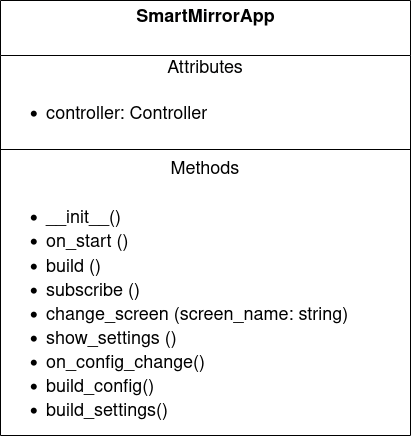

The diagram above was exported from draw.io. Its source (the exported page's mxGraphModel, read from the mxfile embedded in the PNG):
<mxGraphModel dx="1422" dy="783" grid="1" gridSize="10" guides="1" tooltips="1" connect="1" arrows="1" fold="1" page="1" pageScale="1" pageWidth="850" pageHeight="1100" math="0" shadow="0">
  <root>
    <mxCell id="0" />
    <mxCell id="1" parent="0" />
    <mxCell id="Hj7q9rCU53CIv9Aw1uDn-21" value="&lt;font style=&quot;font-size: 18px&quot;&gt;&lt;b&gt;SmartMirrorApp&lt;/b&gt;&lt;/font&gt;" style="swimlane;fontStyle=0;align=center;verticalAlign=top;childLayout=stackLayout;horizontal=1;startSize=55;horizontalStack=0;resizeParent=1;resizeParentMax=0;resizeLast=0;collapsible=0;marginBottom=0;html=1;fontSize=14;" parent="1" vertex="1">
      <mxGeometry x="180" y="60" width="410" height="435" as="geometry" />
    </mxCell>
    <mxCell id="Hj7q9rCU53CIv9Aw1uDn-22" value="&lt;font style=&quot;font-size: 18px&quot;&gt;Attributes&lt;/font&gt;" style="text;html=1;strokeColor=none;fillColor=none;align=center;verticalAlign=middle;spacingLeft=4;spacingRight=4;overflow=hidden;rotatable=0;points=[[0,0.5],[1,0.5]];portConstraint=eastwest;fontSize=14;" parent="Hj7q9rCU53CIv9Aw1uDn-21" vertex="1">
      <mxGeometry y="55" width="410" height="25" as="geometry" />
    </mxCell>
    <mxCell id="Hj7q9rCU53CIv9Aw1uDn-23" value="&lt;ul style=&quot;font-size: 18px&quot;&gt;&lt;li&gt;&lt;font style=&quot;font-size: 18px&quot;&gt;controller: Controller&lt;/font&gt;&lt;/li&gt;&lt;/ul&gt;" style="text;html=1;strokeColor=none;fillColor=none;align=left;verticalAlign=middle;spacingLeft=4;spacingRight=4;overflow=hidden;rotatable=0;points=[[0,0.5],[1,0.5]];portConstraint=eastwest;fontSize=14;" parent="Hj7q9rCU53CIv9Aw1uDn-21" vertex="1">
      <mxGeometry y="80" width="410" height="65" as="geometry" />
    </mxCell>
    <mxCell id="Hj7q9rCU53CIv9Aw1uDn-26" value="" style="line;strokeWidth=1;fillColor=none;align=left;verticalAlign=middle;spacingTop=-1;spacingLeft=3;spacingRight=3;rotatable=0;labelPosition=right;points=[];portConstraint=eastwest;fontSize=14;" parent="Hj7q9rCU53CIv9Aw1uDn-21" vertex="1">
      <mxGeometry y="145" width="410" height="8" as="geometry" />
    </mxCell>
    <mxCell id="Hj7q9rCU53CIv9Aw1uDn-27" value="&lt;font style=&quot;font-size: 18px&quot;&gt;Methods&lt;/font&gt;" style="text;html=1;strokeColor=none;fillColor=none;align=center;verticalAlign=middle;spacingLeft=4;spacingRight=4;overflow=hidden;rotatable=0;points=[[0,0.5],[1,0.5]];portConstraint=eastwest;fontSize=14;" parent="Hj7q9rCU53CIv9Aw1uDn-21" vertex="1">
      <mxGeometry y="153" width="410" height="32" as="geometry" />
    </mxCell>
    <mxCell id="Hj7q9rCU53CIv9Aw1uDn-28" value="&lt;div style=&quot;font-size: 18px&quot;&gt;&lt;ul&gt;&lt;li&gt;__init__()&lt;br&gt;&lt;/li&gt;&lt;li&gt;on_start ()&lt;/li&gt;&lt;li&gt;build ()&lt;/li&gt;&lt;li&gt;subscribe ()&lt;/li&gt;&lt;li&gt;change_screen (screen_name: string)&lt;/li&gt;&lt;li&gt;show_settings ()&lt;/li&gt;&lt;li&gt;on_config_change()&lt;/li&gt;&lt;li&gt;build_config()&lt;/li&gt;&lt;li&gt;build_settings()&lt;br&gt;&lt;/li&gt;&lt;/ul&gt;&lt;/div&gt;&lt;div&gt;&lt;br&gt;&lt;/div&gt;" style="text;html=1;strokeColor=none;fillColor=none;align=left;verticalAlign=middle;spacingLeft=4;spacingRight=4;overflow=hidden;rotatable=0;points=[[0,0.5],[1,0.5]];portConstraint=eastwest;fontSize=14;" parent="Hj7q9rCU53CIv9Aw1uDn-21" vertex="1">
      <mxGeometry y="185" width="410" height="250" as="geometry" />
    </mxCell>
  </root>
</mxGraphModel>